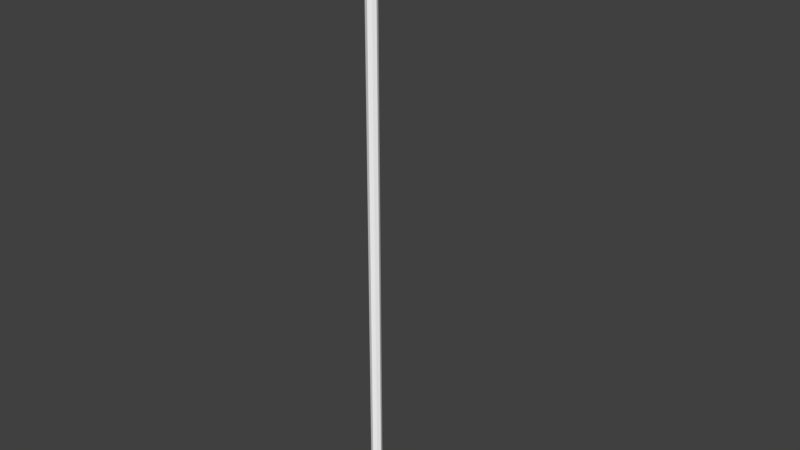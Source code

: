# Source: FAHNENMAST_01.blend  (saved by Blender 2.79.0; exported with 4.5.12 LTS)
import bpy
from mathutils import Matrix  # noqa: F401  (used for matrix-valued properties, if any)

bpy.ops.wm.read_factory_settings(use_empty=True)
scene = bpy.context.scene
scene.name = 'Scene'

# ---- collections
col_collection_1 = bpy.data.collections.new('Collection 1'); scene.collection.children.link(col_collection_1)

# ---- materials (node trees are filled in below, after node groups)
mat_material_002 = bpy.data.materials.new('Material.002')
mat_material_002.alpha_threshold = 0.0
mat_material_002.use_transparent_shadow = False
mat_material_002.diffuse_color = (1.0, 1.0, 1.0, 1.0)
mat_material_002.roughness = 0.5

# ---- material node trees

# ---- world
world_world = bpy.data.worlds.new('World'); scene.world = world_world
world_world.color = (0.05088, 0.05088, 0.05088)
world_world.use_sun_shadow = False
world_world.sun_shadow_jitter_overblur = 0.0
world_world.cycles.sampling_method = 'MANUAL'

# ---- meshes
me_cylinder = bpy.data.meshes.new('Cylinder')
me_cylinder.from_pydata([(0.0, 1.0, -16.28), (0.0, 1.0, 78.15), (0.7071, 0.7071, -16.28), (0.7071, 0.7071, 78.15), (1.0, -4.371e-08, -16.28), (1.0, -4.371e-08, 78.15), (0.7071, -0.7071, -16.28), (0.7071, -0.7071, 78.15), (-8.742e-08, -1.0, -16.28), (-8.742e-08, -1.0, 78.15), (-0.7071, -0.7071, -16.28), (-0.7071, -0.7071, 78.15), (-1.0, 1.192e-08, -16.28), (-1.0, 1.192e-08, 78.15), (-0.7071, 0.7071, -16.28), (-0.7071, 0.7071, 78.15), (0.8148, 0.8148, 78.15), (1.135e-09, 1.152, 78.15), (1.152, -5.151e-08, 78.15), (0.8148, -0.8148, 78.15), (-9.961e-08, -1.152, 78.15), (-0.8148, -0.8148, 78.15), (-1.152, 1.261e-08, 78.15), (-0.8148, 0.8148, 78.15), (0.7112, 0.7112, 88.38), (-2.079e-05, 1.006, 88.38), (1.006, -4.401e-08, 88.38), (0.7112, -0.7112, 88.38), (-2.088e-05, -1.006, 88.38), (-0.7112, -0.7112, 88.38), (-1.006, 1.195e-08, 88.38), (-0.7112, 0.7112, 88.38), (-1.751e-05, -1.03, 86.72), (-0.7281, -0.728, 86.72), (1.03, -4.523e-08, 86.72), (0.728, -0.728, 86.72), (-1.742e-05, 1.03, 86.72), (0.728, 0.728, 86.72), (-0.7281, 0.728, 86.72), (-1.03, 1.206e-08, 86.72), (-0.7379, -0.7379, 85.75), (0.7379, -0.7379, 85.75), (0.7379, 0.7379, 85.75), (-1.044, 1.212e-08, 85.75), (-1.553e-05, -1.044, 85.75), (1.044, -4.594e-08, 85.75), (-1.544e-05, 1.044, 85.75), (-0.7379, 0.7379, 85.75), (-0.7281, -0.728, 86.72), (-1.03, 1.206e-08, 86.72), (-0.7379, -0.7379, 85.75), (-1.044, 1.212e-08, 85.75), (17.53, -6.827, 85.99), (17.51, -6.827, 86.96), (17.21, -7.555, 86.96), (17.22, -7.565, 85.99)], [], [(0, 1, 3, 2), (2, 3, 5, 4), (4, 5, 7, 6), (6, 7, 9, 8), (8, 9, 11, 10), (10, 11, 13, 12), (12, 13, 15, 14), (14, 15, 1, 0), (0, 2, 4, 6, 8, 10, 12, 14), (13, 11, 21, 22), (33, 32, 28, 29), (9, 7, 19, 20), (15, 13, 22, 23), (5, 3, 16, 18), (11, 9, 20, 21), (1, 15, 23, 17), (3, 1, 17, 16), (7, 5, 18, 19), (24, 25, 31, 30, 29, 28, 27, 26), (35, 34, 26, 27), (37, 36, 25, 24), (36, 38, 31, 25), (39, 33, 29, 30), (32, 35, 27, 28), (34, 37, 24, 26), (38, 39, 30, 31), (47, 43, 39, 38), (45, 42, 37, 34), (44, 41, 35, 32), (40, 33, 48, 50), (46, 47, 38, 36), (42, 46, 36, 37), (34, 35, 54, 53), (40, 44, 32, 33), (21, 20, 44, 40), (19, 18, 45, 41), (16, 17, 46, 42), (17, 23, 47, 46), (22, 21, 40, 43), (20, 19, 41, 44), (18, 16, 42, 45), (23, 22, 43, 47), (51, 50, 48, 49), (39, 43, 51, 49), (43, 40, 50, 51), (33, 39, 49, 48), (55, 52, 53, 54), (41, 45, 52, 55), (35, 41, 55, 54), (45, 34, 53, 52)])
me_cylinder.materials.append(mat_material_002)
me_cylinder.use_remesh_preserve_volume = False
me_cylinder.use_remesh_preserve_attributes = False
me_cylinder.use_mirror_vertex_groups = False
me_cylinder.update()

# ---- objects
ob_cylinder = bpy.data.objects.new('Cylinder', me_cylinder)

# ---- transforms, parenting, visibility, modifiers, constraints
ob_cylinder.location = (0.0, 0.0, 1.64)
ob_cylinder.scale = (0.1835, 0.1835, 0.1835)
ob_cylinder.lineart.crease_threshold = 0.0

# ---- collection membership
col_collection_1.objects.link(ob_cylinder)

# ---- scene / render settings (as saved in the file)
scene.frame_start = 1; scene.frame_end = 250; scene.frame_set(0)
scene.render.engine = 'BLENDER_EEVEE_NEXT'
scene.render.resolution_percentage = 50
scene.render.dither_intensity = 0.0
scene.cycles.use_denoising = False
scene.cycles.samples = 128
scene.cycles.sampling_pattern = 'TABULATED_SOBOL'
scene.cycles.use_adaptive_sampling = False
scene.cycles.use_light_tree = False
scene.cycles.blur_glossy = 0.0
scene.cycles.sample_clamp_indirect = 0.0
scene.view_settings.view_transform = 'Standard'
bpy.context.view_layer.update()

# ---- added for rendering (the .blend has no active camera and no usable light): camera, sun
cam_auto = bpy.data.cameras.new('AutoCamera')
cam_auto.lens = 50.0
cam_auto.sensor_width = 36.0
cam_auto.clip_end = 1000.0
ob_auto_camera = bpy.data.objects.new('AutoCamera', cam_auto)
scene.collection.objects.link(ob_auto_camera)
ob_auto_camera.location = (19.609, -22.3168, 22.7393)
ob_auto_camera.rotation_euler = (1.09748, -7.21219e-08, 0.694738)
scene.camera = ob_auto_camera
light_auto_sun = bpy.data.lights.new('AutoSun', 'SUN')
light_auto_sun.energy = 3.0
light_auto_sun.angle = 0.0523599
ob_auto_sun = bpy.data.objects.new('AutoSun', light_auto_sun)
scene.collection.objects.link(ob_auto_sun)
ob_auto_sun.rotation_euler = (0.872665, 0.174533, 0.523599)
bpy.context.view_layer.update()
